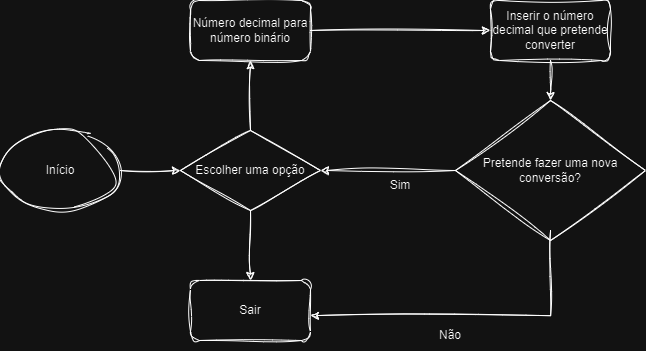

The diagram above was exported from draw.io. Its source (the exported page's mxGraphModel, read from the mxfile embedded in the PNG):
<mxGraphModel dx="1369" dy="785" grid="1" gridSize="10" guides="1" tooltips="1" connect="1" arrows="1" fold="1" page="1" pageScale="1" pageWidth="827" pageHeight="1169" math="0" shadow="0">
  <root>
    <mxCell id="0" />
    <mxCell id="1" parent="0" />
    <mxCell id="eh0zvGSTRZYLG2ranv71-4" style="edgeStyle=orthogonalEdgeStyle;rounded=0;orthogonalLoop=1;jettySize=auto;html=1;entryX=0;entryY=0.5;entryDx=0;entryDy=0;sketch=1;curveFitting=1;jiggle=2;" edge="1" parent="1" source="U1P5YBHbz7HYsl3z8-Mb-1" target="eh0zvGSTRZYLG2ranv71-2">
      <mxGeometry relative="1" as="geometry" />
    </mxCell>
    <mxCell id="U1P5YBHbz7HYsl3z8-Mb-1" value="Início" style="ellipse;whiteSpace=wrap;html=1;sketch=1;curveFitting=1;jiggle=2;fillColor=none;" parent="1" vertex="1">
      <mxGeometry x="140" y="280" width="120" height="80" as="geometry" />
    </mxCell>
    <mxCell id="eh0zvGSTRZYLG2ranv71-5" style="edgeStyle=orthogonalEdgeStyle;rounded=0;orthogonalLoop=1;jettySize=auto;html=1;sketch=1;curveFitting=1;jiggle=2;" edge="1" parent="1" source="eh0zvGSTRZYLG2ranv71-2" target="eh0zvGSTRZYLG2ranv71-6">
      <mxGeometry relative="1" as="geometry">
        <mxPoint x="390" y="209.9999999999999" as="targetPoint" />
      </mxGeometry>
    </mxCell>
    <mxCell id="eh0zvGSTRZYLG2ranv71-7" style="edgeStyle=orthogonalEdgeStyle;rounded=0;orthogonalLoop=1;jettySize=auto;html=1;sketch=1;curveFitting=1;jiggle=2;" edge="1" parent="1" source="eh0zvGSTRZYLG2ranv71-2" target="eh0zvGSTRZYLG2ranv71-8">
      <mxGeometry relative="1" as="geometry">
        <mxPoint x="390" y="440" as="targetPoint" />
      </mxGeometry>
    </mxCell>
    <mxCell id="eh0zvGSTRZYLG2ranv71-2" value="Escolher uma opção" style="rhombus;whiteSpace=wrap;html=1;sketch=1;curveFitting=1;jiggle=2;fillColor=none;" vertex="1" parent="1">
      <mxGeometry x="320" y="280" width="140" height="80" as="geometry" />
    </mxCell>
    <mxCell id="eh0zvGSTRZYLG2ranv71-9" style="edgeStyle=orthogonalEdgeStyle;rounded=0;orthogonalLoop=1;jettySize=auto;html=1;sketch=1;curveFitting=1;jiggle=2;" edge="1" parent="1" source="eh0zvGSTRZYLG2ranv71-6" target="eh0zvGSTRZYLG2ranv71-10">
      <mxGeometry relative="1" as="geometry">
        <mxPoint x="530" y="179.9999999999999" as="targetPoint" />
      </mxGeometry>
    </mxCell>
    <mxCell id="eh0zvGSTRZYLG2ranv71-6" value="Número decimal para número binário" style="rounded=1;whiteSpace=wrap;html=1;sketch=1;curveFitting=1;jiggle=2;fillColor=none;" vertex="1" parent="1">
      <mxGeometry x="330" y="149.9999999999999" width="120" height="60" as="geometry" />
    </mxCell>
    <mxCell id="eh0zvGSTRZYLG2ranv71-8" value="Sair" style="rounded=1;whiteSpace=wrap;html=1;sketch=1;curveFitting=1;jiggle=2;fillColor=none;" vertex="1" parent="1">
      <mxGeometry x="330" y="430" width="120" height="60" as="geometry" />
    </mxCell>
    <mxCell id="eh0zvGSTRZYLG2ranv71-11" style="edgeStyle=orthogonalEdgeStyle;rounded=0;orthogonalLoop=1;jettySize=auto;html=1;sketch=1;curveFitting=1;jiggle=2;" edge="1" parent="1" source="eh0zvGSTRZYLG2ranv71-10" target="eh0zvGSTRZYLG2ranv71-12">
      <mxGeometry relative="1" as="geometry">
        <mxPoint x="600" y="300" as="targetPoint" />
      </mxGeometry>
    </mxCell>
    <mxCell id="eh0zvGSTRZYLG2ranv71-10" value="Inserir o número decimal que pretende converter" style="rounded=1;whiteSpace=wrap;html=1;sketch=1;curveFitting=1;jiggle=2;fillColor=none;" vertex="1" parent="1">
      <mxGeometry x="630" y="149.9999999999999" width="120" height="60" as="geometry" />
    </mxCell>
    <mxCell id="eh0zvGSTRZYLG2ranv71-13" style="edgeStyle=orthogonalEdgeStyle;rounded=0;orthogonalLoop=1;jettySize=auto;html=1;entryX=1;entryY=0.5;entryDx=0;entryDy=0;sketch=1;curveFitting=1;jiggle=2;" edge="1" parent="1" source="eh0zvGSTRZYLG2ranv71-12" target="eh0zvGSTRZYLG2ranv71-2">
      <mxGeometry relative="1" as="geometry" />
    </mxCell>
    <mxCell id="eh0zvGSTRZYLG2ranv71-14" style="edgeStyle=orthogonalEdgeStyle;rounded=0;orthogonalLoop=1;jettySize=auto;html=1;entryX=1;entryY=0.75;entryDx=0;entryDy=0;sketch=1;curveFitting=1;jiggle=2;" edge="1" parent="1">
      <mxGeometry relative="1" as="geometry">
        <mxPoint x="450" y="465.07" as="targetPoint" />
        <mxPoint x="690.090909090909" y="380.0030143540669" as="sourcePoint" />
        <Array as="points">
          <mxPoint x="690" y="465.07" />
        </Array>
      </mxGeometry>
    </mxCell>
    <mxCell id="eh0zvGSTRZYLG2ranv71-12" value="Pretende fazer uma nova conversão?" style="rhombus;whiteSpace=wrap;html=1;sketch=1;curveFitting=1;jiggle=2;fillColor=none;" vertex="1" parent="1">
      <mxGeometry x="595" y="250" width="190" height="140" as="geometry" />
    </mxCell>
    <mxCell id="eh0zvGSTRZYLG2ranv71-15" value="Sim" style="text;html=1;align=center;verticalAlign=middle;whiteSpace=wrap;rounded=0;sketch=1;curveFitting=1;jiggle=2;" vertex="1" parent="1">
      <mxGeometry x="510" y="320" width="60" height="30" as="geometry" />
    </mxCell>
    <mxCell id="eh0zvGSTRZYLG2ranv71-16" value="Não" style="text;html=1;align=center;verticalAlign=middle;whiteSpace=wrap;rounded=0;sketch=1;curveFitting=1;jiggle=2;" vertex="1" parent="1">
      <mxGeometry x="560" y="470" width="60" height="30" as="geometry" />
    </mxCell>
  </root>
</mxGraphModel>